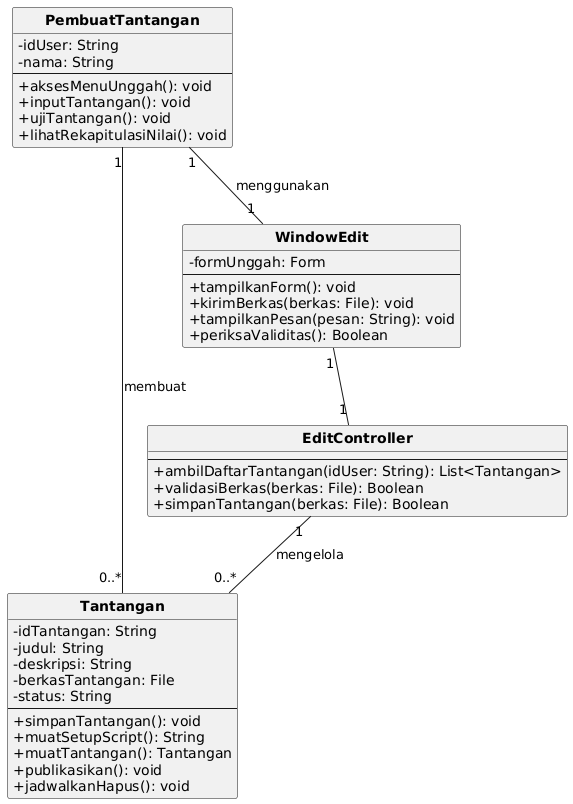

The diagram above was rendered by PlantUML. Its source (embedded in the PNG):
@startuml
skinparam monochrome true
skinparam shadowing false
skinparam defaultFontName DejaVu Sans
skinparam classAttributeIconSize 0
skinparam classFontStyle bold
hide circle

class PembuatTantangan {
  - idUser: String
  - nama: String
  --
  + aksesMenuUnggah(): void
  + inputTantangan(): void
  + ujiTantangan(): void
  + lihatRekapitulasiNilai(): void
}
class Tantangan {
  - idTantangan: String
  - judul: String
  - deskripsi: String
  - berkasTantangan: File
  - status: String
  --
  + simpanTantangan(): void
  + muatSetupScript(): String
  + muatTantangan(): Tantangan
  + publikasikan(): void
  + jadwalkanHapus(): void
}
class WindowEdit {
  - formUnggah: Form
  --
  + tampilkanForm(): void
  + kirimBerkas(berkas: File): void
  + tampilkanPesan(pesan: String): void
  + periksaValiditas(): Boolean
}
class EditController {
  --
  + ambilDaftarTantangan(idUser: String): List<Tantangan>
  + validasiBerkas(berkas: File): Boolean
  + simpanTantangan(berkas: File): Boolean
}
PembuatTantangan "1" -- "1" WindowEdit : menggunakan
WindowEdit "1" -- "1" EditController
EditController "1" -- "0..*" Tantangan : mengelola
PembuatTantangan "1" -- "0..*" Tantangan : membuat
@enduml